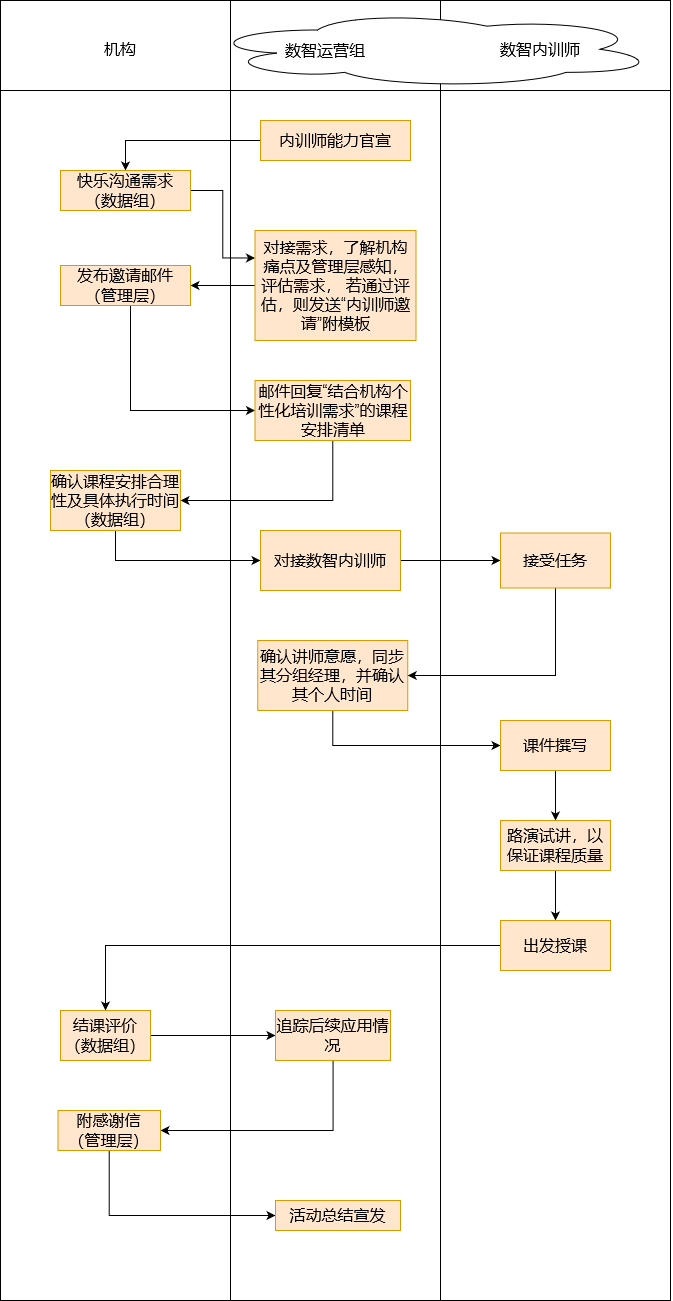

The diagram above was exported from draw.io. Its source (the exported page's mxGraphModel, read from the mxfile embedded in the PNG):
<mxGraphModel dx="1134" dy="611" grid="0" gridSize="10" guides="1" tooltips="1" connect="1" arrows="1" fold="1" page="1" pageScale="1" pageWidth="827" pageHeight="1169" math="0" shadow="0">
  <root>
    <mxCell id="0" />
    <mxCell id="1" parent="0" />
    <mxCell id="Tbc1eCZwPBOfS_HV4jd0-5" value="" style="shape=process;whiteSpace=wrap;html=1;backgroundOutline=1;size=0.34285714285714286;fontSize=16;" vertex="1" parent="1">
      <mxGeometry x="60" y="30" width="670" height="1300" as="geometry" />
    </mxCell>
    <mxCell id="Tbc1eCZwPBOfS_HV4jd0-6" value="" style="endArrow=none;html=1;rounded=0;fontSize=16;" edge="1" parent="1">
      <mxGeometry width="50" height="50" relative="1" as="geometry">
        <mxPoint x="60" y="120" as="sourcePoint" />
        <mxPoint x="730" y="120" as="targetPoint" />
      </mxGeometry>
    </mxCell>
    <mxCell id="Tbc1eCZwPBOfS_HV4jd0-7" value="机构" style="text;html=1;strokeColor=none;fillColor=none;align=center;verticalAlign=middle;whiteSpace=wrap;rounded=0;fontSize=16;" vertex="1" parent="1">
      <mxGeometry x="120" y="48.75" width="120" height="60" as="geometry" />
    </mxCell>
    <mxCell id="Tbc1eCZwPBOfS_HV4jd0-14" style="edgeStyle=orthogonalEdgeStyle;rounded=0;orthogonalLoop=1;jettySize=auto;html=1;entryX=0.5;entryY=0;entryDx=0;entryDy=0;fontSize=16;" edge="1" parent="1" source="Tbc1eCZwPBOfS_HV4jd0-10" target="Tbc1eCZwPBOfS_HV4jd0-12">
      <mxGeometry relative="1" as="geometry" />
    </mxCell>
    <mxCell id="Tbc1eCZwPBOfS_HV4jd0-10" value="内训师能力官宣" style="text;html=1;strokeColor=#d79b00;fillColor=#ffe6cc;align=center;verticalAlign=middle;whiteSpace=wrap;rounded=0;fontSize=16;" vertex="1" parent="1">
      <mxGeometry x="320" y="150" width="150" height="40" as="geometry" />
    </mxCell>
    <mxCell id="Tbc1eCZwPBOfS_HV4jd0-30" style="edgeStyle=orthogonalEdgeStyle;rounded=0;orthogonalLoop=1;jettySize=auto;html=1;entryX=0;entryY=0.25;entryDx=0;entryDy=0;fontSize=16;" edge="1" parent="1" source="Tbc1eCZwPBOfS_HV4jd0-12" target="Tbc1eCZwPBOfS_HV4jd0-15">
      <mxGeometry relative="1" as="geometry" />
    </mxCell>
    <mxCell id="Tbc1eCZwPBOfS_HV4jd0-12" value="&lt;div style=&quot;font-size: 16px;&quot;&gt;快乐沟通需求&lt;/div&gt;&lt;div style=&quot;font-size: 16px;&quot;&gt;（数据组）&lt;/div&gt;" style="text;html=1;strokeColor=#d79b00;fillColor=#ffe6cc;align=center;verticalAlign=middle;whiteSpace=wrap;rounded=0;fontSize=16;" vertex="1" parent="1">
      <mxGeometry x="120" y="200" width="130" height="40" as="geometry" />
    </mxCell>
    <mxCell id="Tbc1eCZwPBOfS_HV4jd0-18" style="edgeStyle=orthogonalEdgeStyle;rounded=0;orthogonalLoop=1;jettySize=auto;html=1;entryX=1;entryY=0.5;entryDx=0;entryDy=0;fontSize=16;" edge="1" parent="1" source="Tbc1eCZwPBOfS_HV4jd0-15" target="Tbc1eCZwPBOfS_HV4jd0-16">
      <mxGeometry relative="1" as="geometry" />
    </mxCell>
    <mxCell id="Tbc1eCZwPBOfS_HV4jd0-15" value="对接需求，了解机构痛点及管理层感知，评估需求， 若通过评估，则发送“内训师邀请”附模板" style="text;html=1;strokeColor=#d79b00;fillColor=#ffe6cc;align=center;verticalAlign=middle;whiteSpace=wrap;rounded=0;fontSize=16;" vertex="1" parent="1">
      <mxGeometry x="314.5" y="260" width="161" height="110" as="geometry" />
    </mxCell>
    <mxCell id="Tbc1eCZwPBOfS_HV4jd0-20" style="edgeStyle=orthogonalEdgeStyle;rounded=0;orthogonalLoop=1;jettySize=auto;html=1;entryX=0;entryY=0.5;entryDx=0;entryDy=0;fontSize=16;" edge="1" parent="1" source="Tbc1eCZwPBOfS_HV4jd0-16" target="Tbc1eCZwPBOfS_HV4jd0-19">
      <mxGeometry relative="1" as="geometry">
        <Array as="points">
          <mxPoint x="190" y="440" />
        </Array>
      </mxGeometry>
    </mxCell>
    <mxCell id="Tbc1eCZwPBOfS_HV4jd0-16" value="&lt;div style=&quot;font-size: 16px;&quot;&gt;发布邀请邮件&lt;/div&gt;&lt;div style=&quot;font-size: 16px;&quot;&gt;（管理层）&lt;/div&gt;" style="text;html=1;strokeColor=#d79b00;fillColor=#ffe6cc;align=center;verticalAlign=middle;whiteSpace=wrap;rounded=0;fontSize=16;" vertex="1" parent="1">
      <mxGeometry x="120" y="295" width="130" height="40" as="geometry" />
    </mxCell>
    <mxCell id="Tbc1eCZwPBOfS_HV4jd0-26" style="edgeStyle=orthogonalEdgeStyle;rounded=0;orthogonalLoop=1;jettySize=auto;html=1;entryX=1;entryY=0.5;entryDx=0;entryDy=0;fontSize=16;" edge="1" parent="1" source="Tbc1eCZwPBOfS_HV4jd0-19" target="Tbc1eCZwPBOfS_HV4jd0-21">
      <mxGeometry relative="1" as="geometry">
        <Array as="points">
          <mxPoint x="392" y="530" />
        </Array>
      </mxGeometry>
    </mxCell>
    <mxCell id="Tbc1eCZwPBOfS_HV4jd0-19" value="邮件回复“结合机构个性化培训需求”的课程安排清单" style="text;html=1;strokeColor=#d79b00;fillColor=#ffe6cc;align=center;verticalAlign=middle;whiteSpace=wrap;rounded=0;fontSize=16;" vertex="1" parent="1">
      <mxGeometry x="314.5" y="410" width="155.5" height="60" as="geometry" />
    </mxCell>
    <mxCell id="Tbc1eCZwPBOfS_HV4jd0-23" value="" style="edgeStyle=orthogonalEdgeStyle;rounded=0;orthogonalLoop=1;jettySize=auto;html=1;fontSize=16;" edge="1" parent="1" source="Tbc1eCZwPBOfS_HV4jd0-21" target="Tbc1eCZwPBOfS_HV4jd0-22">
      <mxGeometry relative="1" as="geometry">
        <Array as="points">
          <mxPoint x="175" y="590" />
        </Array>
      </mxGeometry>
    </mxCell>
    <mxCell id="Tbc1eCZwPBOfS_HV4jd0-21" value="&lt;div style=&quot;font-size: 16px;&quot;&gt;确认课程安排合理性及具体执行时间&lt;/div&gt;&lt;div style=&quot;font-size: 16px;&quot;&gt;（数据组）&lt;br style=&quot;font-size: 16px;&quot;&gt;&lt;/div&gt;" style="text;html=1;strokeColor=#d79b00;fillColor=#ffe6cc;align=center;verticalAlign=middle;whiteSpace=wrap;rounded=0;fontSize=16;" vertex="1" parent="1">
      <mxGeometry x="110" y="500" width="130" height="60" as="geometry" />
    </mxCell>
    <mxCell id="Tbc1eCZwPBOfS_HV4jd0-28" style="edgeStyle=orthogonalEdgeStyle;rounded=0;orthogonalLoop=1;jettySize=auto;html=1;entryX=0;entryY=0.5;entryDx=0;entryDy=0;fontSize=16;" edge="1" parent="1" source="Tbc1eCZwPBOfS_HV4jd0-22" target="Tbc1eCZwPBOfS_HV4jd0-27">
      <mxGeometry relative="1" as="geometry" />
    </mxCell>
    <mxCell id="Tbc1eCZwPBOfS_HV4jd0-22" value="对接数智内训师" style="whiteSpace=wrap;html=1;fillColor=#ffe6cc;strokeColor=#d79b00;gradientColor=none;rounded=0;fontSize=16;" vertex="1" parent="1">
      <mxGeometry x="320" y="560" width="140" height="60" as="geometry" />
    </mxCell>
    <mxCell id="Tbc1eCZwPBOfS_HV4jd0-31" style="edgeStyle=orthogonalEdgeStyle;rounded=0;orthogonalLoop=1;jettySize=auto;html=1;entryX=1;entryY=0.5;entryDx=0;entryDy=0;fontSize=16;" edge="1" parent="1" source="Tbc1eCZwPBOfS_HV4jd0-27" target="Tbc1eCZwPBOfS_HV4jd0-29">
      <mxGeometry relative="1" as="geometry">
        <Array as="points">
          <mxPoint x="615" y="705" />
        </Array>
      </mxGeometry>
    </mxCell>
    <mxCell id="Tbc1eCZwPBOfS_HV4jd0-27" value="接受任务" style="text;html=1;strokeColor=#d79b00;fillColor=#ffe6cc;align=center;verticalAlign=middle;whiteSpace=wrap;rounded=0;fontSize=16;" vertex="1" parent="1">
      <mxGeometry x="560" y="562.5" width="110" height="55" as="geometry" />
    </mxCell>
    <mxCell id="Tbc1eCZwPBOfS_HV4jd0-33" style="edgeStyle=orthogonalEdgeStyle;rounded=0;orthogonalLoop=1;jettySize=auto;html=1;entryX=0;entryY=0.5;entryDx=0;entryDy=0;fontSize=16;" edge="1" parent="1" source="Tbc1eCZwPBOfS_HV4jd0-29" target="Tbc1eCZwPBOfS_HV4jd0-32">
      <mxGeometry relative="1" as="geometry">
        <Array as="points">
          <mxPoint x="392" y="775" />
        </Array>
      </mxGeometry>
    </mxCell>
    <mxCell id="Tbc1eCZwPBOfS_HV4jd0-29" value="确认讲师意愿，同步其分组经理，并确认其个人时间" style="text;html=1;strokeColor=#d79b00;fillColor=#ffe6cc;align=center;verticalAlign=middle;whiteSpace=wrap;rounded=0;fontSize=16;" vertex="1" parent="1">
      <mxGeometry x="317.25" y="670" width="150" height="70" as="geometry" />
    </mxCell>
    <mxCell id="Tbc1eCZwPBOfS_HV4jd0-35" value="" style="edgeStyle=orthogonalEdgeStyle;rounded=0;orthogonalLoop=1;jettySize=auto;html=1;fontSize=16;" edge="1" parent="1" source="Tbc1eCZwPBOfS_HV4jd0-32" target="Tbc1eCZwPBOfS_HV4jd0-34">
      <mxGeometry relative="1" as="geometry" />
    </mxCell>
    <mxCell id="Tbc1eCZwPBOfS_HV4jd0-32" value="课件撰写" style="text;html=1;strokeColor=#d79b00;fillColor=#ffe6cc;align=center;verticalAlign=middle;whiteSpace=wrap;rounded=0;fontSize=16;" vertex="1" parent="1">
      <mxGeometry x="560" y="750" width="110" height="50" as="geometry" />
    </mxCell>
    <mxCell id="Tbc1eCZwPBOfS_HV4jd0-37" value="" style="edgeStyle=orthogonalEdgeStyle;rounded=0;orthogonalLoop=1;jettySize=auto;html=1;fontSize=16;" edge="1" parent="1" source="Tbc1eCZwPBOfS_HV4jd0-34" target="Tbc1eCZwPBOfS_HV4jd0-36">
      <mxGeometry relative="1" as="geometry" />
    </mxCell>
    <mxCell id="Tbc1eCZwPBOfS_HV4jd0-34" value="路演试讲，以保证课程质量" style="text;html=1;strokeColor=#d79b00;fillColor=#ffe6cc;align=center;verticalAlign=middle;whiteSpace=wrap;rounded=0;fontSize=16;" vertex="1" parent="1">
      <mxGeometry x="560" y="850" width="110" height="50" as="geometry" />
    </mxCell>
    <mxCell id="Tbc1eCZwPBOfS_HV4jd0-40" style="edgeStyle=orthogonalEdgeStyle;rounded=0;orthogonalLoop=1;jettySize=auto;html=1;entryX=0.5;entryY=0;entryDx=0;entryDy=0;fontSize=16;" edge="1" parent="1" source="Tbc1eCZwPBOfS_HV4jd0-36" target="Tbc1eCZwPBOfS_HV4jd0-38">
      <mxGeometry relative="1" as="geometry" />
    </mxCell>
    <mxCell id="Tbc1eCZwPBOfS_HV4jd0-36" value="出发授课" style="text;html=1;strokeColor=#d79b00;fillColor=#ffe6cc;align=center;verticalAlign=middle;whiteSpace=wrap;rounded=0;fontSize=16;" vertex="1" parent="1">
      <mxGeometry x="560" y="950" width="110" height="50" as="geometry" />
    </mxCell>
    <mxCell id="Tbc1eCZwPBOfS_HV4jd0-47" value="" style="ellipse;shape=cloud;html=1;textOpacity=0;" vertex="1" parent="1">
      <mxGeometry x="264" y="40.25" width="452" height="77" as="geometry" />
    </mxCell>
    <mxCell id="Tbc1eCZwPBOfS_HV4jd0-41" style="edgeStyle=orthogonalEdgeStyle;rounded=0;orthogonalLoop=1;jettySize=auto;html=1;fontSize=16;" edge="1" parent="1" source="Tbc1eCZwPBOfS_HV4jd0-38" target="Tbc1eCZwPBOfS_HV4jd0-39">
      <mxGeometry relative="1" as="geometry" />
    </mxCell>
    <mxCell id="Tbc1eCZwPBOfS_HV4jd0-38" value="&lt;div style=&quot;font-size: 16px;&quot;&gt;&lt;font style=&quot;font-size: 16px;&quot;&gt;结课评价&lt;/font&gt;&lt;/div&gt;&lt;div style=&quot;font-size: 16px;&quot;&gt;&lt;font style=&quot;font-size: 16px;&quot;&gt;（数据组）&lt;font style=&quot;font-size: 16px;&quot;&gt;&lt;br style=&quot;font-size: 16px;&quot;&gt;&lt;/font&gt;&lt;/font&gt;&lt;/div&gt;" style="text;html=1;strokeColor=#d79b00;fillColor=#ffe6cc;align=center;verticalAlign=middle;whiteSpace=wrap;rounded=0;fontSize=16;" vertex="1" parent="1">
      <mxGeometry x="120" y="1040" width="90" height="50" as="geometry" />
    </mxCell>
    <mxCell id="Tbc1eCZwPBOfS_HV4jd0-44" style="edgeStyle=orthogonalEdgeStyle;rounded=0;orthogonalLoop=1;jettySize=auto;html=1;entryX=1;entryY=0.5;entryDx=0;entryDy=0;fontSize=16;" edge="1" parent="1" source="Tbc1eCZwPBOfS_HV4jd0-39" target="Tbc1eCZwPBOfS_HV4jd0-42">
      <mxGeometry relative="1" as="geometry">
        <Array as="points">
          <mxPoint x="393" y="1160" />
        </Array>
      </mxGeometry>
    </mxCell>
    <mxCell id="Tbc1eCZwPBOfS_HV4jd0-39" value="追踪后续应用情况" style="text;html=1;strokeColor=#d79b00;fillColor=#ffe6cc;align=center;verticalAlign=middle;whiteSpace=wrap;rounded=0;fontSize=16;" vertex="1" parent="1">
      <mxGeometry x="335" y="1040" width="115" height="50" as="geometry" />
    </mxCell>
    <mxCell id="Tbc1eCZwPBOfS_HV4jd0-46" style="edgeStyle=orthogonalEdgeStyle;rounded=0;orthogonalLoop=1;jettySize=auto;html=1;entryX=0;entryY=0.5;entryDx=0;entryDy=0;fontSize=16;" edge="1" parent="1" source="Tbc1eCZwPBOfS_HV4jd0-42" target="Tbc1eCZwPBOfS_HV4jd0-45">
      <mxGeometry relative="1" as="geometry">
        <Array as="points">
          <mxPoint x="169" y="1245" />
        </Array>
      </mxGeometry>
    </mxCell>
    <mxCell id="Tbc1eCZwPBOfS_HV4jd0-42" value="&lt;div style=&quot;font-size: 16px;&quot;&gt;附感谢信&lt;/div&gt;&lt;div style=&quot;font-size: 16px;&quot;&gt;（管理层）&lt;br style=&quot;font-size: 16px;&quot;&gt;&lt;/div&gt;" style="text;html=1;strokeColor=#d79b00;fillColor=#ffe6cc;align=center;verticalAlign=middle;whiteSpace=wrap;rounded=0;fontSize=16;" vertex="1" parent="1">
      <mxGeometry x="117.5" y="1140" width="102.5" height="40" as="geometry" />
    </mxCell>
    <mxCell id="Tbc1eCZwPBOfS_HV4jd0-45" value="活动总结宣发" style="text;html=1;strokeColor=#d79b00;fillColor=#ffe6cc;align=center;verticalAlign=middle;whiteSpace=wrap;rounded=0;fontSize=16;" vertex="1" parent="1">
      <mxGeometry x="335" y="1230" width="125" height="30" as="geometry" />
    </mxCell>
    <mxCell id="Tbc1eCZwPBOfS_HV4jd0-8" value="数智运营组" style="text;html=1;strokeColor=none;fillColor=none;align=center;verticalAlign=middle;whiteSpace=wrap;rounded=0;fontSize=16;" vertex="1" parent="1">
      <mxGeometry x="335" y="57.5" width="100" height="45" as="geometry" />
    </mxCell>
    <mxCell id="Tbc1eCZwPBOfS_HV4jd0-9" value="数智内训师" style="text;html=1;strokeColor=none;fillColor=none;align=center;verticalAlign=middle;whiteSpace=wrap;rounded=0;fontSize=16;" vertex="1" parent="1">
      <mxGeometry x="550" y="57.5" width="100" height="42.5" as="geometry" />
    </mxCell>
  </root>
</mxGraphModel>